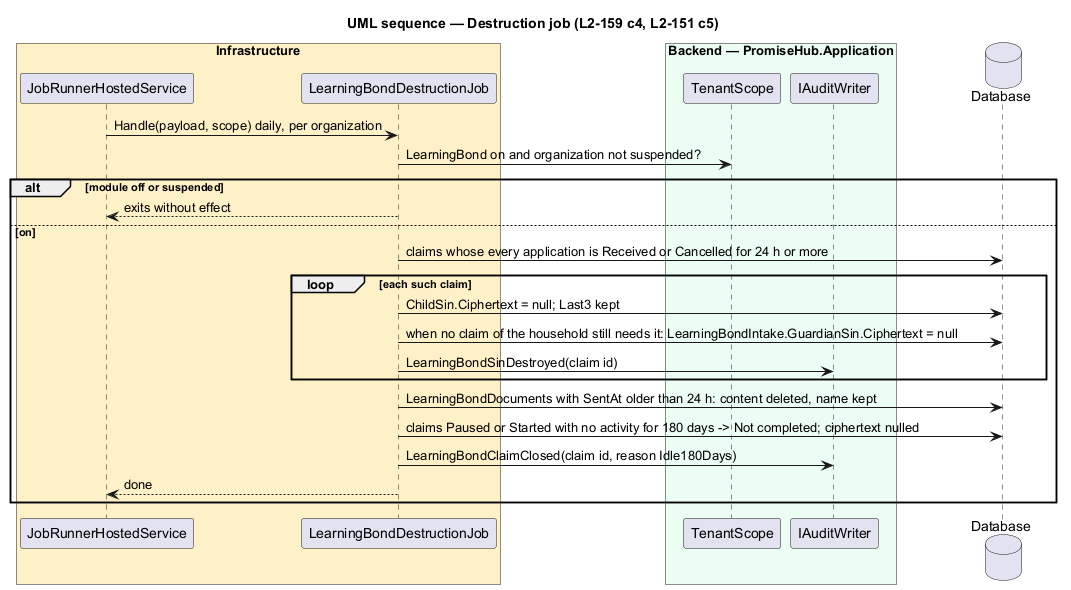

The diagram above was rendered by PlantUML. Its source (embedded in the PNG):
@startuml
title UML sequence — Destruction job (L2-159 c4, L2-151 c5)
skinparam backgroundColor #FFFFFF
skinparam shadowing false
skinparam defaultFontName Arial
box "Infrastructure" #FEF0C7
participant JobRunnerHostedService as runner
participant LearningBondDestructionJob as job
end box
box "Backend — PromiseHub.Application" #ECFDF3
participant TenantScope as scope
participant IAuditWriter as audit
end box
database "Database" as db
runner -> job : Handle(payload, scope) daily, per organization
job -> scope : LearningBond on and organization not suspended?
alt module off or suspended
  job --> runner : exits without effect
else on
  job -> db : claims whose every application is Received or Cancelled for 24 h or more
  loop each such claim
    job -> db : ChildSin.Ciphertext = null; Last3 kept
    job -> db : when no claim of the household still needs it: LearningBondIntake.GuardianSin.Ciphertext = null
    job -> audit : LearningBondSinDestroyed(claim id)
  end
  job -> db : LearningBondDocuments with SentAt older than 24 h: content deleted, name kept
  job -> db : claims Paused or Started with no activity for 180 days -> Not completed; ciphertext nulled
  job -> audit : LearningBondClaimClosed(claim id, reason Idle180Days)
  job --> runner : done
end
@enduml